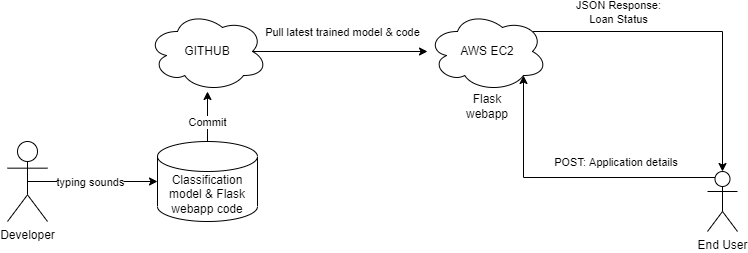

The diagram above was exported from draw.io. Its source (the exported page's mxGraphModel, read from the mxfile embedded in the PNG):
<mxGraphModel dx="1102" dy="1025" grid="1" gridSize="10" guides="1" tooltips="1" connect="1" arrows="1" fold="1" page="1" pageScale="1" pageWidth="850" pageHeight="1100" math="0" shadow="0">
  <root>
    <mxCell id="0" />
    <mxCell id="1" parent="0" />
    <mxCell id="g5SUJCjva3TqcHM8xj1Y-5" style="edgeStyle=orthogonalEdgeStyle;rounded=0;orthogonalLoop=1;jettySize=auto;html=1;exitX=0.875;exitY=0.5;exitDx=0;exitDy=0;exitPerimeter=0;" parent="1" source="g5SUJCjva3TqcHM8xj1Y-1" target="g5SUJCjva3TqcHM8xj1Y-4" edge="1">
      <mxGeometry relative="1" as="geometry" />
    </mxCell>
    <mxCell id="g5SUJCjva3TqcHM8xj1Y-16" value="Pull latest trained model &amp;amp; code" style="edgeLabel;html=1;align=center;verticalAlign=middle;resizable=0;points=[];" parent="g5SUJCjva3TqcHM8xj1Y-5" vertex="1" connectable="0">
      <mxGeometry x="0.1434" y="-1" relative="1" as="geometry">
        <mxPoint x="-11" y="-21" as="offset" />
      </mxGeometry>
    </mxCell>
    <mxCell id="g5SUJCjva3TqcHM8xj1Y-1" value="GITHUB" style="ellipse;shape=cloud;whiteSpace=wrap;html=1;" parent="1" vertex="1">
      <mxGeometry x="210" y="190" width="120" height="80" as="geometry" />
    </mxCell>
    <mxCell id="g5SUJCjva3TqcHM8xj1Y-3" style="edgeStyle=orthogonalEdgeStyle;rounded=0;orthogonalLoop=1;jettySize=auto;html=1;exitX=0.5;exitY=0.5;exitDx=0;exitDy=0;exitPerimeter=0;entryX=0;entryY=0.5;entryDx=0;entryDy=0;entryPerimeter=0;" parent="1" source="g5SUJCjva3TqcHM8xj1Y-2" target="g5SUJCjva3TqcHM8xj1Y-13" edge="1">
      <mxGeometry relative="1" as="geometry" />
    </mxCell>
    <mxCell id="g5SUJCjva3TqcHM8xj1Y-15" value="typing sounds" style="edgeLabel;html=1;align=center;verticalAlign=middle;resizable=0;points=[];" parent="g5SUJCjva3TqcHM8xj1Y-3" vertex="1" connectable="0">
      <mxGeometry x="0.2364" y="-4" relative="1" as="geometry">
        <mxPoint x="-18" y="-4" as="offset" />
      </mxGeometry>
    </mxCell>
    <mxCell id="g5SUJCjva3TqcHM8xj1Y-2" value="Developer" style="shape=umlActor;verticalLabelPosition=bottom;verticalAlign=top;html=1;outlineConnect=0;" parent="1" vertex="1">
      <mxGeometry x="70" y="320" width="40" height="80" as="geometry" />
    </mxCell>
    <mxCell id="g5SUJCjva3TqcHM8xj1Y-10" style="edgeStyle=orthogonalEdgeStyle;rounded=0;orthogonalLoop=1;jettySize=auto;html=1;exitX=0.88;exitY=0.25;exitDx=0;exitDy=0;exitPerimeter=0;entryX=0.5;entryY=0;entryDx=0;entryDy=0;entryPerimeter=0;" parent="1" source="g5SUJCjva3TqcHM8xj1Y-4" target="g5SUJCjva3TqcHM8xj1Y-7" edge="1">
      <mxGeometry relative="1" as="geometry" />
    </mxCell>
    <mxCell id="g5SUJCjva3TqcHM8xj1Y-11" value="JSON Response:&lt;br&gt;Loan Status" style="edgeLabel;html=1;align=center;verticalAlign=middle;resizable=0;points=[];" parent="g5SUJCjva3TqcHM8xj1Y-10" vertex="1" connectable="0">
      <mxGeometry x="0.3089" y="-2" relative="1" as="geometry">
        <mxPoint x="-103" y="-46" as="offset" />
      </mxGeometry>
    </mxCell>
    <mxCell id="g5SUJCjva3TqcHM8xj1Y-4" value="AWS EC2" style="ellipse;shape=cloud;whiteSpace=wrap;html=1;" parent="1" vertex="1">
      <mxGeometry x="490" y="190" width="120" height="80" as="geometry" />
    </mxCell>
    <mxCell id="g5SUJCjva3TqcHM8xj1Y-6" value="Flask webapp" style="text;html=1;strokeColor=none;fillColor=none;align=center;verticalAlign=middle;whiteSpace=wrap;rounded=0;" parent="1" vertex="1">
      <mxGeometry x="520" y="270" width="60" height="30" as="geometry" />
    </mxCell>
    <mxCell id="g5SUJCjva3TqcHM8xj1Y-8" style="edgeStyle=orthogonalEdgeStyle;rounded=0;orthogonalLoop=1;jettySize=auto;html=1;exitX=0.25;exitY=0.1;exitDx=0;exitDy=0;exitPerimeter=0;entryX=0.8;entryY=0.8;entryDx=0;entryDy=0;entryPerimeter=0;" parent="1" source="g5SUJCjva3TqcHM8xj1Y-7" target="g5SUJCjva3TqcHM8xj1Y-4" edge="1">
      <mxGeometry relative="1" as="geometry" />
    </mxCell>
    <mxCell id="g5SUJCjva3TqcHM8xj1Y-9" value="POST: Application details&amp;nbsp;" style="edgeLabel;html=1;align=center;verticalAlign=middle;resizable=0;points=[];" parent="g5SUJCjva3TqcHM8xj1Y-8" vertex="1" connectable="0">
      <mxGeometry x="-0.1292" y="-1" relative="1" as="geometry">
        <mxPoint x="30" y="-15" as="offset" />
      </mxGeometry>
    </mxCell>
    <mxCell id="g5SUJCjva3TqcHM8xj1Y-7" value="End User" style="shape=umlActor;verticalLabelPosition=bottom;verticalAlign=top;html=1;outlineConnect=0;" parent="1" vertex="1">
      <mxGeometry x="770" y="350" width="30" height="60" as="geometry" />
    </mxCell>
    <mxCell id="g5SUJCjva3TqcHM8xj1Y-14" style="edgeStyle=orthogonalEdgeStyle;rounded=0;orthogonalLoop=1;jettySize=auto;html=1;exitX=0.5;exitY=0;exitDx=0;exitDy=0;exitPerimeter=0;" parent="1" source="g5SUJCjva3TqcHM8xj1Y-13" target="g5SUJCjva3TqcHM8xj1Y-1" edge="1">
      <mxGeometry relative="1" as="geometry" />
    </mxCell>
    <mxCell id="g5SUJCjva3TqcHM8xj1Y-17" value="Commit" style="edgeLabel;html=1;align=center;verticalAlign=middle;resizable=0;points=[];" parent="g5SUJCjva3TqcHM8xj1Y-14" vertex="1" connectable="0">
      <mxGeometry x="-0.2067" y="1" relative="1" as="geometry">
        <mxPoint as="offset" />
      </mxGeometry>
    </mxCell>
    <mxCell id="g5SUJCjva3TqcHM8xj1Y-13" value="Classification model &amp;amp; Flask webapp code" style="shape=cylinder3;whiteSpace=wrap;html=1;boundedLbl=1;backgroundOutline=1;size=15;" parent="1" vertex="1">
      <mxGeometry x="220" y="320" width="100" height="80" as="geometry" />
    </mxCell>
  </root>
</mxGraphModel>